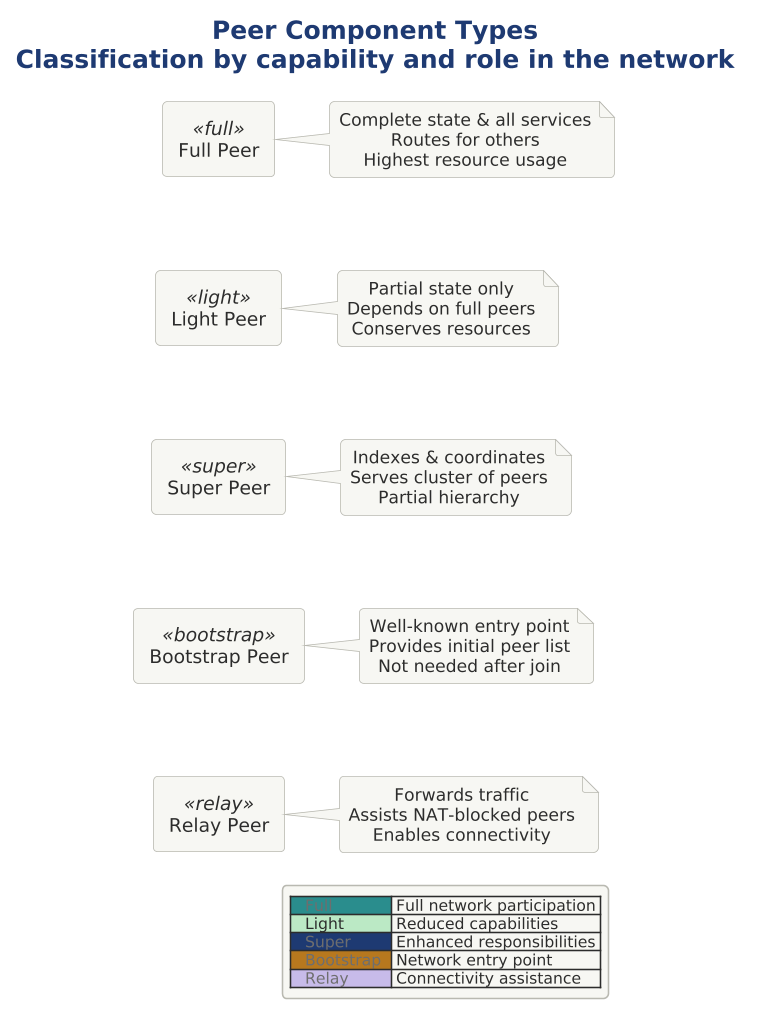

The diagram above was rendered by PlantUML. Its source (embedded in the PNG):
@startuml 02-peer-types

skinparam dpi 150




!include ../../../../../../tooling/styles/plantuml/structural/component-diagram-style.iuml

title <b>Peer Component Types</b>\nClassification by capability and role in the network

rectangle "Full Peer" as fp <<full>> {
}
rectangle "Light Peer" as lp <<light>> {
}
rectangle "Super Peer" as sp <<super>> {
}
rectangle "Bootstrap Peer" as bp <<bootstrap>> {
}
rectangle "Relay Peer" as rp <<relay>> {
}

note right of fp
  Complete state & all services
  Routes for others
  Highest resource usage
end note

note right of lp
  Partial state only
  Depends on full peers
  Conserves resources
end note

note right of sp
  Indexes & coordinates
  Serves cluster of peers
  Partial hierarchy
end note

note right of bp
  Well-known entry point
  Provides initial peer list
  Not needed after join
end note

note right of rp
  Forwards traffic
  Assists NAT-blocked peers
  Enables connectivity
end note

fp -[hidden]-> lp
lp -[hidden]-> sp
sp -[hidden]-> bp
bp -[hidden]-> rp

legend right
  |<$line_dynamic> <color:$line_neutral>  Full  </color>| Full network participation |
  |<$deep_ok>   Light  | Reduced capabilities |
  |<$line_primary> <color:$line_neutral>  Super  </color>| Enhanced responsibilities |
  |<$line_caution> <color:$line_neutral>  Bootstrap  </color>| Network entry point |
  |<$deep_alt> <color:$line_neutral>  Relay  </color>| Connectivity assistance |
end legend
@enduml